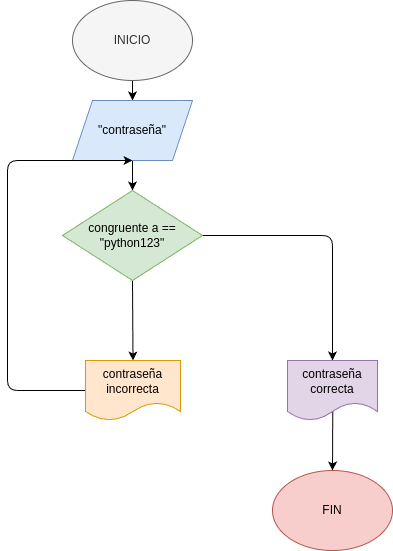

The diagram above was exported from draw.io. Its source (the exported page's mxGraphModel, read from the mxfile embedded in the PNG):
<mxGraphModel dx="365" dy="483" grid="1" gridSize="10" guides="1" tooltips="1" connect="1" arrows="1" fold="1" page="1" pageScale="1" pageWidth="850" pageHeight="1100" math="0" shadow="0">
  <root>
    <mxCell id="0" />
    <mxCell id="1" parent="0" />
    <mxCell id="10" style="edgeStyle=none;html=1;exitX=0.5;exitY=1;exitDx=0;exitDy=0;entryX=0.5;entryY=0;entryDx=0;entryDy=0;" edge="1" parent="1" source="2" target="4">
      <mxGeometry relative="1" as="geometry" />
    </mxCell>
    <mxCell id="2" value="INICIO" style="ellipse;whiteSpace=wrap;html=1;fillColor=#f5f5f5;fontColor=#333333;strokeColor=#666666;" vertex="1" parent="1">
      <mxGeometry x="365" y="20" width="120" height="80" as="geometry" />
    </mxCell>
    <mxCell id="11" style="edgeStyle=none;html=1;exitX=0.5;exitY=1;exitDx=0;exitDy=0;entryX=0.5;entryY=0;entryDx=0;entryDy=0;" edge="1" parent="1" source="4" target="6">
      <mxGeometry relative="1" as="geometry" />
    </mxCell>
    <mxCell id="4" value="&quot;contraseña&quot;" style="shape=parallelogram;perimeter=parallelogramPerimeter;whiteSpace=wrap;html=1;fixedSize=1;fillColor=#dae8fc;strokeColor=#6c8ebf;" vertex="1" parent="1">
      <mxGeometry x="365" y="120" width="120" height="60" as="geometry" />
    </mxCell>
    <mxCell id="12" style="edgeStyle=none;html=1;exitX=0.5;exitY=1;exitDx=0;exitDy=0;entryX=0.5;entryY=0;entryDx=0;entryDy=0;" edge="1" parent="1" source="6" target="7">
      <mxGeometry relative="1" as="geometry" />
    </mxCell>
    <mxCell id="14" style="edgeStyle=none;html=1;exitX=1;exitY=0.5;exitDx=0;exitDy=0;entryX=0.5;entryY=0;entryDx=0;entryDy=0;" edge="1" parent="1" source="6" target="8">
      <mxGeometry relative="1" as="geometry">
        <Array as="points">
          <mxPoint x="625" y="255" />
        </Array>
      </mxGeometry>
    </mxCell>
    <mxCell id="6" value="congruente a ==&lt;div&gt;&quot;python123&quot;&lt;/div&gt;" style="rhombus;whiteSpace=wrap;html=1;fillColor=#d5e8d4;strokeColor=#82b366;" vertex="1" parent="1">
      <mxGeometry x="355" y="210" width="140" height="90" as="geometry" />
    </mxCell>
    <mxCell id="13" style="edgeStyle=none;html=1;exitX=0;exitY=0.5;exitDx=0;exitDy=0;entryX=0.5;entryY=1;entryDx=0;entryDy=0;" edge="1" parent="1" source="7" target="4">
      <mxGeometry relative="1" as="geometry">
        <Array as="points">
          <mxPoint x="300" y="410" />
          <mxPoint x="300" y="180" />
        </Array>
      </mxGeometry>
    </mxCell>
    <mxCell id="7" value="contraseña incorrecta" style="shape=document;whiteSpace=wrap;html=1;boundedLbl=1;fillColor=#ffe6cc;strokeColor=#d79b00;" vertex="1" parent="1">
      <mxGeometry x="378" y="380" width="95" height="60" as="geometry" />
    </mxCell>
    <mxCell id="15" style="edgeStyle=none;html=1;exitX=0.503;exitY=0.833;exitDx=0;exitDy=0;entryX=0.5;entryY=0;entryDx=0;entryDy=0;exitPerimeter=0;" edge="1" parent="1" source="8" target="9">
      <mxGeometry relative="1" as="geometry" />
    </mxCell>
    <mxCell id="8" value="contraseña correcta" style="shape=document;whiteSpace=wrap;html=1;boundedLbl=1;fillColor=#e1d5e7;strokeColor=#9673a6;" vertex="1" parent="1">
      <mxGeometry x="580" y="380" width="90" height="60" as="geometry" />
    </mxCell>
    <mxCell id="9" value="FIN" style="ellipse;whiteSpace=wrap;html=1;fillColor=#f8cecc;strokeColor=#b85450;" vertex="1" parent="1">
      <mxGeometry x="565" y="490" width="120" height="80" as="geometry" />
    </mxCell>
  </root>
</mxGraphModel>